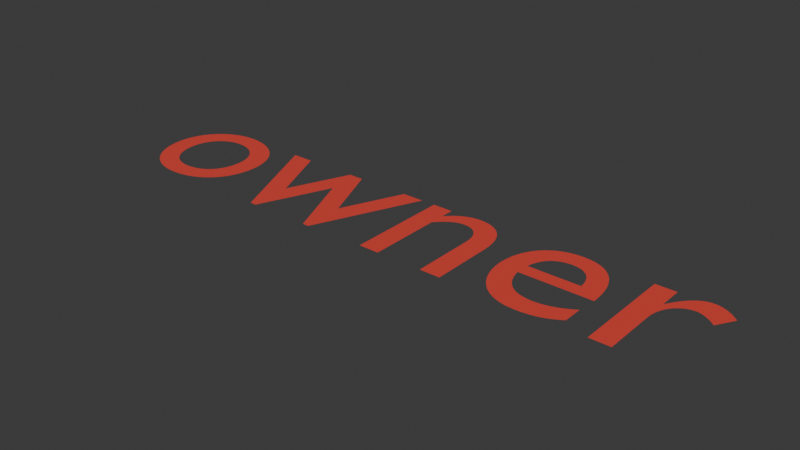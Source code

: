 # Source: gooood.blend  (saved by Blender 4.5.90; exported with 4.5.12 LTS)
import bpy
from mathutils import Matrix  # noqa: F401  (used for matrix-valued properties, if any)

bpy.ops.wm.read_factory_settings(use_empty=True)
scene = bpy.context.scene
scene.name = 'Scene'

# ---- collections
col_collection = bpy.data.collections.new('Collection'); scene.collection.children.link(col_collection)

# ---- materials (node trees are filled in below, after node groups)
mat_material_001 = bpy.data.materials.new('Material.001')
mat_material_001.diffuse_color = (0.118, 0.1174, 0.8009, 1.0)

# ---- material node trees
mat_material_001.use_nodes = True; mat_material_001.node_tree.nodes.clear()
_N = mat_material_001.node_tree.nodes; _L = mat_material_001.node_tree.links
n0 = _N.new('ShaderNodeBsdfPrincipled'); n0.name = 'Principled BSDF'; n0.location = (-200, 100)
n0.inputs[0].default_value = (0.8014, 0.0653, 0.04678, 1.0)
n1 = _N.new('ShaderNodeOutputMaterial'); n1.name = 'Material Output'; n1.location = (200, 100)
_L.new(n0.outputs[0], n1.inputs[0])
n1.is_active_output = True

# ---- world
world_world = bpy.data.worlds.new('World'); scene.world = world_world
world_world.use_nodes = True; world_world.node_tree.nodes.clear()
_N = world_world.node_tree.nodes; _L = world_world.node_tree.links
n0 = _N.new('ShaderNodeOutputWorld'); n0.name = 'World Output'; n0.location = (200, 100)
n1 = _N.new('ShaderNodeBackground'); n1.name = 'Background'; n1.location = (-200, 100)
n1.inputs[0].default_value = (0.05088, 0.05088, 0.05088, 1.0)
_L.new(n1.outputs[0], n0.inputs[0])
n0.is_active_output = True
world_world.color = (0.05088, 0.05088, 0.05088)
world_world.sun_shadow_jitter_overblur = 0.0

# ---- curves / text
txt_text = bpy.data.curves.new('Text', 'FONT')
txt_text.dimensions = '2D'
txt_text.body = 'owner\n'
txt_text.materials.append(mat_material_001)

# ---- objects
ob_staff = bpy.data.objects.new('staff', txt_text)

# ---- transforms, parenting, visibility, modifiers, constraints
ob_staff.location = (0.0, 0.0, 0.0)
ob_staff.scale = (0.8858, 0.8858, 0.8858)

# ---- collection membership
col_collection.objects.link(ob_staff)

# ---- scene / render settings (as saved in the file)
scene.frame_start = 1; scene.frame_end = 250; scene.frame_set(1)
scene.render.engine = 'BLENDER_EEVEE_NEXT'
bpy.context.view_layer.update()

# ---- added for rendering (the .blend has no active camera and no usable light): camera, sun
cam_auto = bpy.data.cameras.new('AutoCamera')
cam_auto.lens = 50.0
cam_auto.sensor_width = 36.0
cam_auto.clip_end = 1000.0
ob_auto_camera = bpy.data.objects.new('AutoCamera', cam_auto)
scene.collection.objects.link(ob_auto_camera)
ob_auto_camera.location = (3.36216, -2.40976, 1.73908)
ob_auto_camera.rotation_euler = (1.09748, -7.21219e-08, 0.694738)
scene.camera = ob_auto_camera
light_auto_sun = bpy.data.lights.new('AutoSun', 'SUN')
light_auto_sun.energy = 3.0
light_auto_sun.angle = 0.0523599
ob_auto_sun = bpy.data.objects.new('AutoSun', light_auto_sun)
scene.collection.objects.link(ob_auto_sun)
ob_auto_sun.rotation_euler = (0.872665, 0.174533, 0.523599)
bpy.context.view_layer.update()
